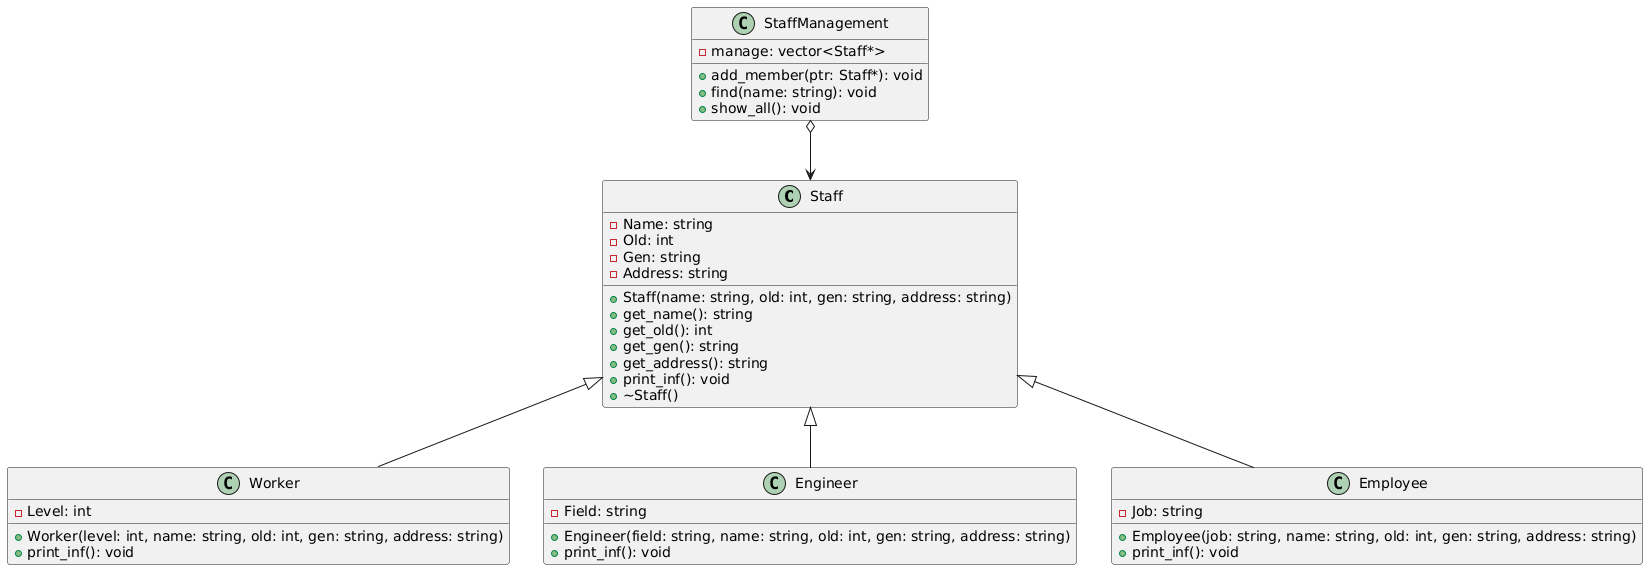

The diagram above was rendered by PlantUML. Its source (embedded in the PNG):
@startuml
class Staff {
    - Name: string
    - Old: int
    - Gen: string
    - Address: string
    + Staff(name: string, old: int, gen: string, address: string)
    + get_name(): string
    + get_old(): int
    + get_gen(): string
    + get_address(): string
    + print_inf(): void
    + ~Staff()
}

class Worker {
    - Level: int
    + Worker(level: int, name: string, old: int, gen: string, address: string)
    + print_inf(): void
}

class Engineer {
    - Field: string
    + Engineer(field: string, name: string, old: int, gen: string, address: string)
    + print_inf(): void
}

class Employee {
    - Job: string
    + Employee(job: string, name: string, old: int, gen: string, address: string)
    + print_inf(): void
}

class StaffManagement {
    - manage: vector<Staff*>
    + add_member(ptr: Staff*): void
    + find(name: string): void
    + show_all(): void
}

Staff <|-- Worker
Staff <|-- Engineer
Staff <|-- Employee
StaffManagement o--> Staff
@enduml